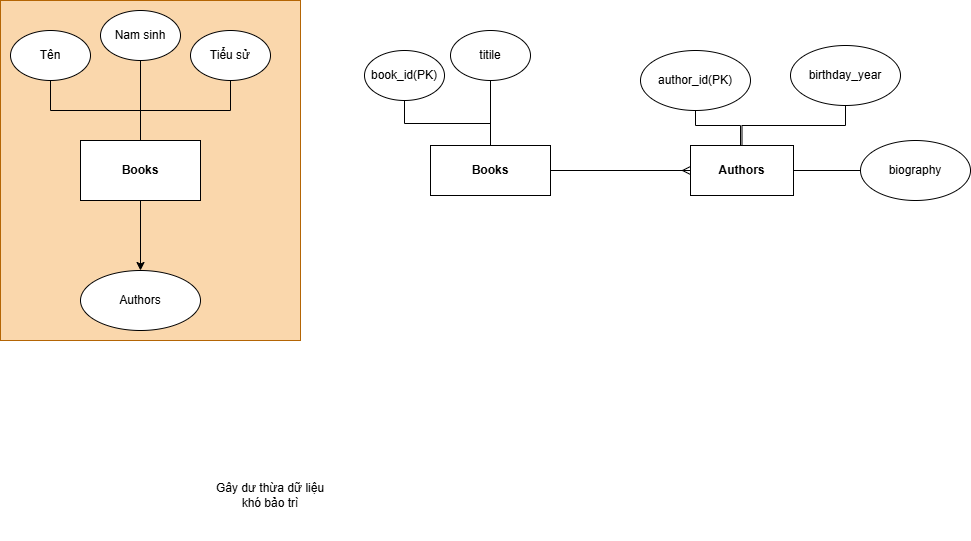

The diagram above was exported from draw.io. Its source (the exported page's mxGraphModel, read from the mxfile embedded in the PNG):
<mxGraphModel dx="576" dy="735" grid="1" gridSize="10" guides="1" tooltips="1" connect="1" arrows="1" fold="1" page="1" pageScale="1" pageWidth="827" pageHeight="1169" math="0" shadow="0">
  <root>
    <mxCell id="0" />
    <mxCell id="1" parent="0" />
    <mxCell id="jWBCRPhC_l-fSMsAf-g3-34" parent="1" style="whiteSpace=wrap;html=1;fillColor=#fad7ac;strokeColor=#b46504;" value="" vertex="1">
      <mxGeometry height="340" width="300" x="50" y="60" as="geometry" />
    </mxCell>
    <mxCell id="jWBCRPhC_l-fSMsAf-g3-8" edge="1" parent="1" source="jWBCRPhC_l-fSMsAf-g3-6" style="edgeStyle=orthogonalEdgeStyle;rounded=0;orthogonalLoop=1;jettySize=auto;html=1;endArrow=none;endFill=0;" target="jWBCRPhC_l-fSMsAf-g3-7" value="">
      <mxGeometry relative="1" as="geometry" />
    </mxCell>
    <mxCell id="jWBCRPhC_l-fSMsAf-g3-12" edge="1" parent="1" source="jWBCRPhC_l-fSMsAf-g3-6" style="edgeStyle=orthogonalEdgeStyle;rounded=0;orthogonalLoop=1;jettySize=auto;html=1;endArrow=none;endFill=0;" target="jWBCRPhC_l-fSMsAf-g3-11" value="">
      <mxGeometry relative="1" as="geometry" />
    </mxCell>
    <mxCell id="jWBCRPhC_l-fSMsAf-g3-13" edge="1" parent="1" source="jWBCRPhC_l-fSMsAf-g3-6" style="edgeStyle=orthogonalEdgeStyle;rounded=0;orthogonalLoop=1;jettySize=auto;html=1;endArrow=none;endFill=0;">
      <mxGeometry relative="1" as="geometry">
        <mxPoint x="190" y="120" as="targetPoint" />
      </mxGeometry>
    </mxCell>
    <mxCell id="jWBCRPhC_l-fSMsAf-g3-16" edge="1" parent="1" source="jWBCRPhC_l-fSMsAf-g3-6" style="edgeStyle=orthogonalEdgeStyle;rounded=0;orthogonalLoop=1;jettySize=auto;html=1;" target="jWBCRPhC_l-fSMsAf-g3-15" value="">
      <mxGeometry relative="1" as="geometry" />
    </mxCell>
    <mxCell id="jWBCRPhC_l-fSMsAf-g3-6" parent="1" style="whiteSpace=wrap;html=1;" value="&lt;b&gt;Books&lt;/b&gt;" vertex="1">
      <mxGeometry height="60" width="120" x="130" y="200" as="geometry" />
    </mxCell>
    <mxCell id="jWBCRPhC_l-fSMsAf-g3-7" parent="1" style="ellipse;whiteSpace=wrap;html=1;" value="Tên" vertex="1">
      <mxGeometry height="50" width="80" x="60" y="90" as="geometry" />
    </mxCell>
    <mxCell id="jWBCRPhC_l-fSMsAf-g3-11" parent="1" style="ellipse;whiteSpace=wrap;html=1;" value="Tiểu sử" vertex="1">
      <mxGeometry height="50" width="80" x="240" y="90" as="geometry" />
    </mxCell>
    <mxCell id="jWBCRPhC_l-fSMsAf-g3-14" parent="1" style="ellipse;whiteSpace=wrap;html=1;" value="Nam sinh" vertex="1">
      <mxGeometry height="50" width="80" x="150" y="70" as="geometry" />
    </mxCell>
    <mxCell id="jWBCRPhC_l-fSMsAf-g3-15" parent="1" style="ellipse;whiteSpace=wrap;html=1;" value="Authors" vertex="1">
      <mxGeometry height="60" width="120" x="130" y="330" as="geometry" />
    </mxCell>
    <mxCell id="jWBCRPhC_l-fSMsAf-g3-22" edge="1" parent="1" source="jWBCRPhC_l-fSMsAf-g3-26" style="rounded=0;orthogonalLoop=1;jettySize=auto;html=1;shape=filledEdge;edgeStyle=elbowEdgeStyle;elbow=vertical;endArrow=none;endFill=0;" target="jWBCRPhC_l-fSMsAf-g3-27" value="">
      <mxGeometry relative="1" as="geometry" />
    </mxCell>
    <mxCell id="jWBCRPhC_l-fSMsAf-g3-24" edge="1" parent="1" source="jWBCRPhC_l-fSMsAf-g3-26" style="edgeStyle=orthogonalEdgeStyle;rounded=0;orthogonalLoop=1;jettySize=auto;html=1;entryX=0.5;entryY=1;entryDx=0;entryDy=0;endArrow=none;endFill=0;" target="jWBCRPhC_l-fSMsAf-g3-29">
      <mxGeometry relative="1" as="geometry">
        <mxPoint x="680" y="300" as="targetPoint" />
      </mxGeometry>
    </mxCell>
    <mxCell id="jWBCRPhC_l-fSMsAf-g3-25" edge="1" parent="1" source="jWBCRPhC_l-fSMsAf-g3-26" style="edgeStyle=orthogonalEdgeStyle;rounded=0;orthogonalLoop=1;jettySize=auto;html=1;endArrow=ERmany;endFill=0;entryX=0;entryY=0.5;entryDx=0;entryDy=0;" target="jWBCRPhC_l-fSMsAf-g3-31" value="">
      <mxGeometry relative="1" as="geometry">
        <Array as="points" />
        <mxPoint x="690" y="230" as="targetPoint" />
      </mxGeometry>
    </mxCell>
    <mxCell id="jWBCRPhC_l-fSMsAf-g3-26" parent="1" style="whiteSpace=wrap;html=1;" value="&lt;b&gt;Books&lt;/b&gt;" vertex="1">
      <mxGeometry height="50" width="120" x="480" y="205" as="geometry" />
    </mxCell>
    <mxCell id="jWBCRPhC_l-fSMsAf-g3-27" parent="1" style="ellipse;whiteSpace=wrap;html=1;" value="book_id(PK)" vertex="1">
      <mxGeometry height="50" width="80" x="414" y="110" as="geometry" />
    </mxCell>
    <mxCell id="jWBCRPhC_l-fSMsAf-g3-29" parent="1" style="ellipse;whiteSpace=wrap;html=1;" value="titile" vertex="1">
      <mxGeometry height="50" width="80" x="500" y="90" as="geometry" />
    </mxCell>
    <mxCell id="jWBCRPhC_l-fSMsAf-g3-33" edge="1" parent="1" source="jWBCRPhC_l-fSMsAf-g3-31" style="edgeStyle=orthogonalEdgeStyle;rounded=0;orthogonalLoop=1;jettySize=auto;html=1;endArrow=none;endFill=0;" target="jWBCRPhC_l-fSMsAf-g3-32" value="">
      <mxGeometry relative="1" as="geometry">
        <Array as="points">
          <mxPoint x="790" y="185" />
          <mxPoint x="745" y="185" />
        </Array>
      </mxGeometry>
    </mxCell>
    <mxCell id="jWBCRPhC_l-fSMsAf-g3-38" edge="1" parent="1" source="jWBCRPhC_l-fSMsAf-g3-31" style="edgeStyle=orthogonalEdgeStyle;rounded=0;orthogonalLoop=1;jettySize=auto;html=1;entryX=0;entryY=0.5;entryDx=0;entryDy=0;endArrow=none;endFill=0;" target="jWBCRPhC_l-fSMsAf-g3-37">
      <mxGeometry relative="1" as="geometry" />
    </mxCell>
    <mxCell id="jWBCRPhC_l-fSMsAf-g3-40" edge="1" parent="1" source="jWBCRPhC_l-fSMsAf-g3-31" style="edgeStyle=orthogonalEdgeStyle;rounded=0;orthogonalLoop=1;jettySize=auto;html=1;endArrow=none;endFill=0;" target="jWBCRPhC_l-fSMsAf-g3-36">
      <mxGeometry relative="1" as="geometry" />
    </mxCell>
    <mxCell id="jWBCRPhC_l-fSMsAf-g3-31" parent="1" style="whiteSpace=wrap;html=1;" value="&lt;b&gt;Authors&lt;/b&gt;" vertex="1">
      <mxGeometry height="50" width="103" x="740" y="205" as="geometry" />
    </mxCell>
    <mxCell id="jWBCRPhC_l-fSMsAf-g3-32" parent="1" style="ellipse;whiteSpace=wrap;html=1;" value="author_id(PK)" vertex="1">
      <mxGeometry height="60" width="110" x="690" y="110" as="geometry" />
    </mxCell>
    <mxCell id="jWBCRPhC_l-fSMsAf-g3-36" parent="1" style="ellipse;whiteSpace=wrap;html=1;" value="birthday_year" vertex="1">
      <mxGeometry height="60" width="110" x="840" y="105" as="geometry" />
    </mxCell>
    <mxCell id="jWBCRPhC_l-fSMsAf-g3-37" parent="1" style="ellipse;whiteSpace=wrap;html=1;" value="biography" vertex="1">
      <mxGeometry height="60" width="110" x="910" y="200" as="geometry" />
    </mxCell>
    <mxCell id="jWBCRPhC_l-fSMsAf-g3-41" parent="1" style="text;html=1;whiteSpace=wrap;strokeColor=none;fillColor=none;align=center;verticalAlign=middle;rounded=0;" value="Gây dư thừa dữ liệu&lt;div&gt;khó bảo trì&lt;/div&gt;" vertex="1">
      <mxGeometry height="90" width="240" x="200" y="510" as="geometry" />
    </mxCell>
  </root>
</mxGraphModel>